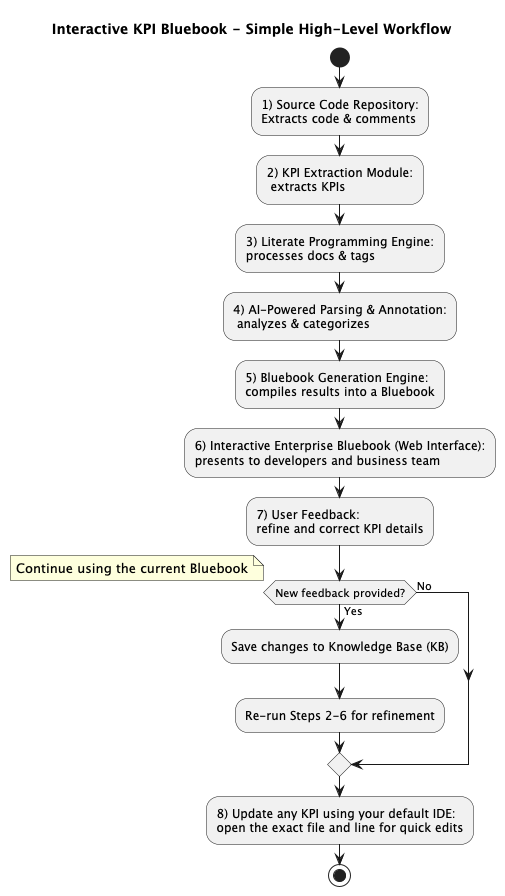

The diagram above was rendered by PlantUML. Its source (embedded in the PNG):
@startuml Simple_High_Level_Steps
title Interactive KPI Bluebook - Simple High-Level Workflow

start

:1) Source Code Repository:
Extracts code & comments;

:2) KPI Extraction Module:
 extracts KPIs;

:3) Literate Programming Engine:
processes docs & tags;

:4) AI-Powered Parsing & Annotation:
 analyzes & categorizes;

:5) Bluebook Generation Engine:
compiles results into a Bluebook;

:6) Interactive Enterprise Bluebook (Web Interface):
presents to developers and business team;

:7) User Feedback:
refine and correct KPI details;

if (New feedback provided?) then (Yes)
  :Save changes to Knowledge Base (KB);
  :Re-run Steps 2-6 for refinement;
else (No)
  note right
    Continue using the current Bluebook
  end note
endif

:8) Update any KPI using your default IDE:
open the exact file and line for quick edits;

stop
@enduml